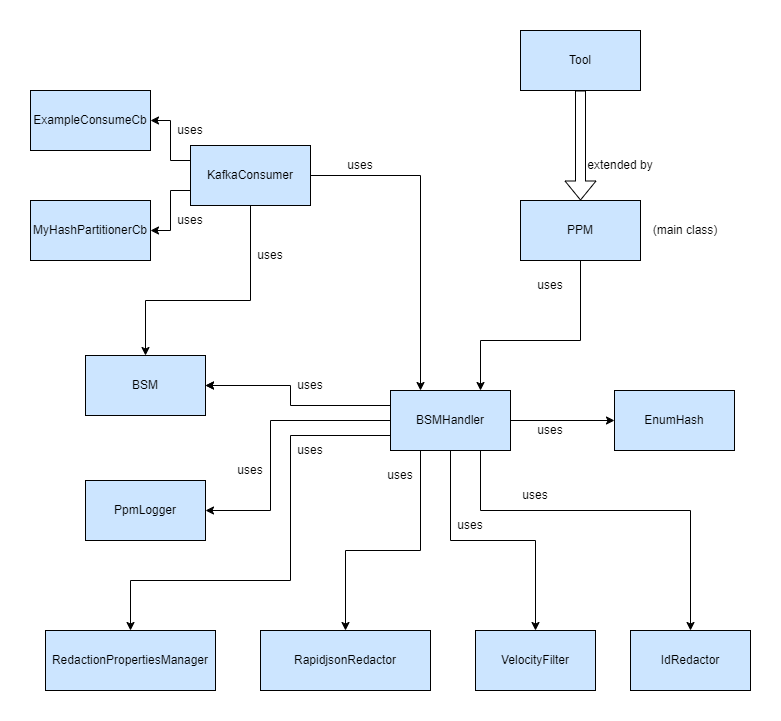

The diagram above was exported from draw.io. Its source (the exported page's mxGraphModel, read from the mxfile embedded in the PNG):
<mxGraphModel dx="2261" dy="844" grid="1" gridSize="10" guides="1" tooltips="1" connect="1" arrows="1" fold="1" page="1" pageScale="1" pageWidth="827" pageHeight="1169" math="0" shadow="0">
  <root>
    <mxCell id="WIyWlLk6GJQsqaUBKTNV-0" />
    <mxCell id="WIyWlLk6GJQsqaUBKTNV-1" parent="WIyWlLk6GJQsqaUBKTNV-0" />
    <mxCell id="t5sVX5FdL_pPP2_WbFXG-1" value="EnumHash" style="rounded=0;whiteSpace=wrap;html=1;fillColor=#CCE5FF;" parent="WIyWlLk6GJQsqaUBKTNV-1" vertex="1">
      <mxGeometry x="304" y="360" width="120" height="60" as="geometry" />
    </mxCell>
    <mxCell id="t5sVX5FdL_pPP2_WbFXG-3" value="IdRedactor" style="rounded=0;whiteSpace=wrap;html=1;fillColor=#CCE5FF;" parent="WIyWlLk6GJQsqaUBKTNV-1" vertex="1">
      <mxGeometry x="320" y="600" width="120" height="60" as="geometry" />
    </mxCell>
    <mxCell id="t5sVX5FdL_pPP2_WbFXG-4" value="VelocityFilter" style="rounded=0;whiteSpace=wrap;html=1;fillColor=#CCE5FF;" parent="WIyWlLk6GJQsqaUBKTNV-1" vertex="1">
      <mxGeometry x="165" y="600" width="120" height="60" as="geometry" />
    </mxCell>
    <mxCell id="t5sVX5FdL_pPP2_WbFXG-5" value="BSM" style="rounded=0;whiteSpace=wrap;html=1;fillColor=#CCE5FF;" parent="WIyWlLk6GJQsqaUBKTNV-1" vertex="1">
      <mxGeometry x="-225" y="325" width="120" height="60" as="geometry" />
    </mxCell>
    <mxCell id="lCuf3g289bpmiVO6Gp3o-2" style="edgeStyle=orthogonalEdgeStyle;rounded=0;orthogonalLoop=1;jettySize=auto;html=1;exitX=0.25;exitY=1;exitDx=0;exitDy=0;entryX=0.5;entryY=0;entryDx=0;entryDy=0;" parent="WIyWlLk6GJQsqaUBKTNV-1" source="t5sVX5FdL_pPP2_WbFXG-9" target="lCuf3g289bpmiVO6Gp3o-1" edge="1">
      <mxGeometry relative="1" as="geometry">
        <Array as="points">
          <mxPoint x="110" y="520" />
          <mxPoint x="35" y="520" />
        </Array>
      </mxGeometry>
    </mxCell>
    <mxCell id="lCuf3g289bpmiVO6Gp3o-3" style="edgeStyle=orthogonalEdgeStyle;rounded=0;orthogonalLoop=1;jettySize=auto;html=1;exitX=0;exitY=0.25;exitDx=0;exitDy=0;" parent="WIyWlLk6GJQsqaUBKTNV-1" source="t5sVX5FdL_pPP2_WbFXG-9" target="t5sVX5FdL_pPP2_WbFXG-5" edge="1">
      <mxGeometry relative="1" as="geometry">
        <Array as="points">
          <mxPoint x="-20" y="375" />
          <mxPoint x="-20" y="355" />
        </Array>
      </mxGeometry>
    </mxCell>
    <mxCell id="lCuf3g289bpmiVO6Gp3o-7" style="edgeStyle=orthogonalEdgeStyle;rounded=0;orthogonalLoop=1;jettySize=auto;html=1;exitX=0.5;exitY=1;exitDx=0;exitDy=0;" parent="WIyWlLk6GJQsqaUBKTNV-1" source="t5sVX5FdL_pPP2_WbFXG-9" target="t5sVX5FdL_pPP2_WbFXG-4" edge="1">
      <mxGeometry relative="1" as="geometry" />
    </mxCell>
    <mxCell id="lCuf3g289bpmiVO6Gp3o-8" style="edgeStyle=orthogonalEdgeStyle;rounded=0;orthogonalLoop=1;jettySize=auto;html=1;exitX=0.75;exitY=1;exitDx=0;exitDy=0;entryX=0.5;entryY=0;entryDx=0;entryDy=0;" parent="WIyWlLk6GJQsqaUBKTNV-1" source="t5sVX5FdL_pPP2_WbFXG-9" target="t5sVX5FdL_pPP2_WbFXG-3" edge="1">
      <mxGeometry relative="1" as="geometry">
        <Array as="points">
          <mxPoint x="170" y="480" />
          <mxPoint x="380" y="480" />
        </Array>
        <mxPoint x="480" y="550" as="targetPoint" />
      </mxGeometry>
    </mxCell>
    <mxCell id="lCuf3g289bpmiVO6Gp3o-11" style="edgeStyle=orthogonalEdgeStyle;rounded=0;orthogonalLoop=1;jettySize=auto;html=1;" parent="WIyWlLk6GJQsqaUBKTNV-1" source="t5sVX5FdL_pPP2_WbFXG-9" target="t5sVX5FdL_pPP2_WbFXG-1" edge="1">
      <mxGeometry relative="1" as="geometry" />
    </mxCell>
    <mxCell id="zS_A73YHeryDXm4ovtj7-3" style="edgeStyle=orthogonalEdgeStyle;rounded=0;orthogonalLoop=1;jettySize=auto;html=1;exitX=0;exitY=0.5;exitDx=0;exitDy=0;entryX=1;entryY=0.5;entryDx=0;entryDy=0;" parent="WIyWlLk6GJQsqaUBKTNV-1" source="t5sVX5FdL_pPP2_WbFXG-9" target="zS_A73YHeryDXm4ovtj7-2" edge="1">
      <mxGeometry relative="1" as="geometry">
        <Array as="points">
          <mxPoint x="-40" y="390" />
          <mxPoint x="-40" y="480" />
        </Array>
      </mxGeometry>
    </mxCell>
    <mxCell id="t5sVX5FdL_pPP2_WbFXG-9" value="BSMHandler" style="rounded=0;whiteSpace=wrap;html=1;fillColor=#CCE5FF;" parent="WIyWlLk6GJQsqaUBKTNV-1" vertex="1">
      <mxGeometry x="80" y="360" width="120" height="60" as="geometry" />
    </mxCell>
    <mxCell id="lCuf3g289bpmiVO6Gp3o-31" style="edgeStyle=orthogonalEdgeStyle;rounded=0;orthogonalLoop=1;jettySize=auto;html=1;entryX=0.75;entryY=0;entryDx=0;entryDy=0;exitX=0.5;exitY=1;exitDx=0;exitDy=0;" parent="WIyWlLk6GJQsqaUBKTNV-1" source="t5sVX5FdL_pPP2_WbFXG-14" target="t5sVX5FdL_pPP2_WbFXG-9" edge="1">
      <mxGeometry relative="1" as="geometry">
        <Array as="points">
          <mxPoint x="270" y="310" />
          <mxPoint x="170" y="310" />
        </Array>
      </mxGeometry>
    </mxCell>
    <mxCell id="lCuf3g289bpmiVO6Gp3o-1" value="RapidjsonRedactor" style="rounded=0;whiteSpace=wrap;html=1;fillColor=#CCE5FF;" parent="WIyWlLk6GJQsqaUBKTNV-1" vertex="1">
      <mxGeometry x="-50" y="600" width="170" height="60" as="geometry" />
    </mxCell>
    <mxCell id="lCuf3g289bpmiVO6Gp3o-33" style="edgeStyle=orthogonalEdgeStyle;rounded=0;orthogonalLoop=1;jettySize=auto;html=1;entryX=0.25;entryY=0;entryDx=0;entryDy=0;exitX=1;exitY=0.5;exitDx=0;exitDy=0;" parent="WIyWlLk6GJQsqaUBKTNV-1" source="w2S94wY25F5VIW-DvyiS-0" target="t5sVX5FdL_pPP2_WbFXG-9" edge="1">
      <mxGeometry relative="1" as="geometry">
        <mxPoint x="45" y="150" as="sourcePoint" />
      </mxGeometry>
    </mxCell>
    <mxCell id="lCuf3g289bpmiVO6Gp3o-37" style="edgeStyle=orthogonalEdgeStyle;rounded=0;orthogonalLoop=1;jettySize=auto;html=1;exitX=0.5;exitY=1;exitDx=0;exitDy=0;" parent="WIyWlLk6GJQsqaUBKTNV-1" source="w2S94wY25F5VIW-DvyiS-0" target="t5sVX5FdL_pPP2_WbFXG-5" edge="1">
      <mxGeometry relative="1" as="geometry">
        <mxPoint x="-110" y="240" as="sourcePoint" />
        <Array as="points">
          <mxPoint x="-60" y="270" />
          <mxPoint x="-165" y="270" />
        </Array>
      </mxGeometry>
    </mxCell>
    <mxCell id="lCuf3g289bpmiVO6Gp3o-12" value="extended by" style="text;html=1;strokeColor=none;fillColor=none;align=center;verticalAlign=middle;whiteSpace=wrap;rounded=0;" parent="WIyWlLk6GJQsqaUBKTNV-1" vertex="1">
      <mxGeometry x="270" y="120" width="80" height="30" as="geometry" />
    </mxCell>
    <mxCell id="lCuf3g289bpmiVO6Gp3o-13" value="uses" style="text;html=1;strokeColor=none;fillColor=none;align=center;verticalAlign=middle;whiteSpace=wrap;rounded=0;" parent="WIyWlLk6GJQsqaUBKTNV-1" vertex="1">
      <mxGeometry x="210" y="240" width="60" height="30" as="geometry" />
    </mxCell>
    <mxCell id="zS_A73YHeryDXm4ovtj7-0" value="" style="edgeStyle=orthogonalEdgeStyle;rounded=0;orthogonalLoop=1;jettySize=auto;html=1;" parent="WIyWlLk6GJQsqaUBKTNV-1" source="lCuf3g289bpmiVO6Gp3o-15" target="t5sVX5FdL_pPP2_WbFXG-5" edge="1">
      <mxGeometry relative="1" as="geometry" />
    </mxCell>
    <mxCell id="lCuf3g289bpmiVO6Gp3o-15" value="uses" style="text;html=1;strokeColor=none;fillColor=none;align=center;verticalAlign=middle;whiteSpace=wrap;rounded=0;" parent="WIyWlLk6GJQsqaUBKTNV-1" vertex="1">
      <mxGeometry x="-30" y="340" width="60" height="30" as="geometry" />
    </mxCell>
    <mxCell id="lCuf3g289bpmiVO6Gp3o-16" value="uses" style="text;html=1;strokeColor=none;fillColor=none;align=center;verticalAlign=middle;whiteSpace=wrap;rounded=0;" parent="WIyWlLk6GJQsqaUBKTNV-1" vertex="1">
      <mxGeometry x="60" y="430" width="60" height="30" as="geometry" />
    </mxCell>
    <mxCell id="lCuf3g289bpmiVO6Gp3o-17" value="uses" style="text;html=1;strokeColor=none;fillColor=none;align=center;verticalAlign=middle;whiteSpace=wrap;rounded=0;" parent="WIyWlLk6GJQsqaUBKTNV-1" vertex="1">
      <mxGeometry x="195" y="450" width="60" height="30" as="geometry" />
    </mxCell>
    <mxCell id="lCuf3g289bpmiVO6Gp3o-18" value="uses" style="text;html=1;strokeColor=none;fillColor=none;align=center;verticalAlign=middle;whiteSpace=wrap;rounded=0;" parent="WIyWlLk6GJQsqaUBKTNV-1" vertex="1">
      <mxGeometry x="210" y="385" width="60" height="30" as="geometry" />
    </mxCell>
    <mxCell id="lCuf3g289bpmiVO6Gp3o-19" value="uses" style="text;html=1;strokeColor=none;fillColor=none;align=center;verticalAlign=middle;whiteSpace=wrap;rounded=0;" parent="WIyWlLk6GJQsqaUBKTNV-1" vertex="1">
      <mxGeometry x="130" y="480" width="60" height="30" as="geometry" />
    </mxCell>
    <mxCell id="lCuf3g289bpmiVO6Gp3o-24" value="ExampleConsumeCb" style="rounded=0;whiteSpace=wrap;html=1;fillColor=#CCE5FF;" parent="WIyWlLk6GJQsqaUBKTNV-1" vertex="1">
      <mxGeometry x="-280" y="60" width="120" height="60" as="geometry" />
    </mxCell>
    <mxCell id="lCuf3g289bpmiVO6Gp3o-27" value="MyHashPartitionerCb" style="rounded=0;whiteSpace=wrap;html=1;fillColor=#CCE5FF;" parent="WIyWlLk6GJQsqaUBKTNV-1" vertex="1">
      <mxGeometry x="-280" y="170" width="120" height="60" as="geometry" />
    </mxCell>
    <mxCell id="-AC5FPD5q0tVlcpqHxXj-0" value="uses" style="text;html=1;strokeColor=none;fillColor=none;align=center;verticalAlign=middle;whiteSpace=wrap;rounded=0;" parent="WIyWlLk6GJQsqaUBKTNV-1" vertex="1">
      <mxGeometry x="20" y="120" width="60" height="30" as="geometry" />
    </mxCell>
    <mxCell id="-AC5FPD5q0tVlcpqHxXj-1" value="uses" style="text;html=1;strokeColor=none;fillColor=none;align=center;verticalAlign=middle;whiteSpace=wrap;rounded=0;" parent="WIyWlLk6GJQsqaUBKTNV-1" vertex="1">
      <mxGeometry x="-70" y="210" width="60" height="30" as="geometry" />
    </mxCell>
    <mxCell id="lCuf3g289bpmiVO6Gp3o-10" style="edgeStyle=orthogonalEdgeStyle;rounded=0;orthogonalLoop=1;jettySize=auto;html=1;shape=flexArrow;" parent="WIyWlLk6GJQsqaUBKTNV-1" source="t5sVX5FdL_pPP2_WbFXG-18" target="t5sVX5FdL_pPP2_WbFXG-14" edge="1">
      <mxGeometry relative="1" as="geometry" />
    </mxCell>
    <mxCell id="dS7N8v4jMdwmEoVxIw2V-2" value="RedactionPropertiesManager" style="rounded=0;whiteSpace=wrap;html=1;fillColor=#CCE5FF;" parent="WIyWlLk6GJQsqaUBKTNV-1" vertex="1">
      <mxGeometry x="-265" y="600" width="170" height="60" as="geometry" />
    </mxCell>
    <mxCell id="dS7N8v4jMdwmEoVxIw2V-4" value="uses" style="text;html=1;strokeColor=none;fillColor=none;align=center;verticalAlign=middle;whiteSpace=wrap;rounded=0;" parent="WIyWlLk6GJQsqaUBKTNV-1" vertex="1">
      <mxGeometry x="-30" y="405" width="60" height="30" as="geometry" />
    </mxCell>
    <mxCell id="dS7N8v4jMdwmEoVxIw2V-3" style="edgeStyle=orthogonalEdgeStyle;rounded=0;orthogonalLoop=1;jettySize=auto;html=1;exitX=0;exitY=0.75;exitDx=0;exitDy=0;" parent="WIyWlLk6GJQsqaUBKTNV-1" source="t5sVX5FdL_pPP2_WbFXG-9" target="dS7N8v4jMdwmEoVxIw2V-2" edge="1">
      <mxGeometry relative="1" as="geometry">
        <Array as="points">
          <mxPoint x="-20" y="405" />
          <mxPoint x="-20" y="550" />
          <mxPoint x="-180" y="550" />
        </Array>
      </mxGeometry>
    </mxCell>
    <mxCell id="zS_A73YHeryDXm4ovtj7-2" value="PpmLogger" style="rounded=0;whiteSpace=wrap;html=1;fillColor=#CCE5FF;" parent="WIyWlLk6GJQsqaUBKTNV-1" vertex="1">
      <mxGeometry x="-225" y="450" width="120" height="60" as="geometry" />
    </mxCell>
    <mxCell id="zS_A73YHeryDXm4ovtj7-4" value="uses" style="text;html=1;strokeColor=none;fillColor=none;align=center;verticalAlign=middle;whiteSpace=wrap;rounded=0;" parent="WIyWlLk6GJQsqaUBKTNV-1" vertex="1">
      <mxGeometry x="-90" y="425" width="60" height="30" as="geometry" />
    </mxCell>
    <mxCell id="t5sVX5FdL_pPP2_WbFXG-14" value="PPM" style="rounded=0;whiteSpace=wrap;html=1;fillColor=#CCE5FF;" parent="WIyWlLk6GJQsqaUBKTNV-1" vertex="1">
      <mxGeometry x="210" y="170" width="120" height="60" as="geometry" />
    </mxCell>
    <mxCell id="t5sVX5FdL_pPP2_WbFXG-18" value="Tool" style="rounded=0;whiteSpace=wrap;html=1;fillColor=#CCE5FF;" parent="WIyWlLk6GJQsqaUBKTNV-1" vertex="1">
      <mxGeometry x="210" width="120" height="60" as="geometry" />
    </mxCell>
    <mxCell id="w2S94wY25F5VIW-DvyiS-1" style="edgeStyle=orthogonalEdgeStyle;rounded=0;orthogonalLoop=1;jettySize=auto;html=1;exitX=0;exitY=0.75;exitDx=0;exitDy=0;entryX=1;entryY=0.5;entryDx=0;entryDy=0;" parent="WIyWlLk6GJQsqaUBKTNV-1" source="w2S94wY25F5VIW-DvyiS-0" target="lCuf3g289bpmiVO6Gp3o-27" edge="1">
      <mxGeometry relative="1" as="geometry" />
    </mxCell>
    <mxCell id="w2S94wY25F5VIW-DvyiS-2" style="edgeStyle=orthogonalEdgeStyle;rounded=0;orthogonalLoop=1;jettySize=auto;html=1;exitX=0;exitY=0.25;exitDx=0;exitDy=0;entryX=1;entryY=0.5;entryDx=0;entryDy=0;" parent="WIyWlLk6GJQsqaUBKTNV-1" source="w2S94wY25F5VIW-DvyiS-0" target="lCuf3g289bpmiVO6Gp3o-24" edge="1">
      <mxGeometry relative="1" as="geometry" />
    </mxCell>
    <mxCell id="w2S94wY25F5VIW-DvyiS-0" value="KafkaConsumer" style="rounded=0;whiteSpace=wrap;html=1;fillColor=#CCE5FF;" parent="WIyWlLk6GJQsqaUBKTNV-1" vertex="1">
      <mxGeometry x="-120" y="115" width="120" height="60" as="geometry" />
    </mxCell>
    <mxCell id="w2S94wY25F5VIW-DvyiS-3" value="uses" style="text;html=1;strokeColor=none;fillColor=none;align=center;verticalAlign=middle;whiteSpace=wrap;rounded=0;" parent="WIyWlLk6GJQsqaUBKTNV-1" vertex="1">
      <mxGeometry x="-150" y="85" width="60" height="30" as="geometry" />
    </mxCell>
    <mxCell id="w2S94wY25F5VIW-DvyiS-4" value="uses" style="text;html=1;strokeColor=none;fillColor=none;align=center;verticalAlign=middle;whiteSpace=wrap;rounded=0;" parent="WIyWlLk6GJQsqaUBKTNV-1" vertex="1">
      <mxGeometry x="-150" y="175" width="60" height="30" as="geometry" />
    </mxCell>
    <mxCell id="w2S94wY25F5VIW-DvyiS-5" value="(main class)" style="text;html=1;strokeColor=none;fillColor=none;align=center;verticalAlign=middle;whiteSpace=wrap;rounded=0;" parent="WIyWlLk6GJQsqaUBKTNV-1" vertex="1">
      <mxGeometry x="340" y="185" width="70" height="30" as="geometry" />
    </mxCell>
  </root>
</mxGraphModel>